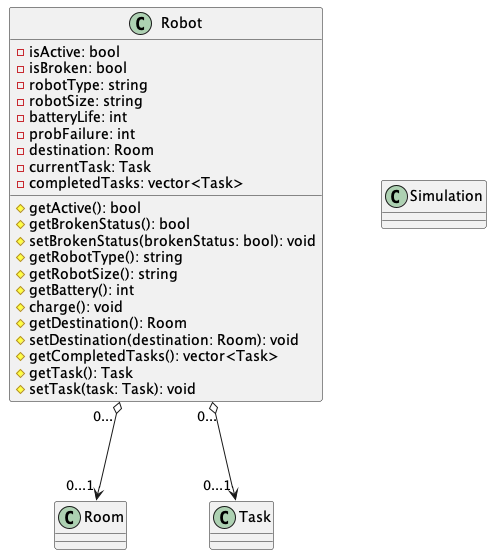

The diagram above was rendered by PlantUML. Its source (embedded in the PNG):
@startuml RobotClassDiagram

class Robot {
    - isActive: bool
    - isBroken: bool
    - robotType: string
    - robotSize: string
    - batteryLife: int
    - probFailure: int
    - destination: Room
    - currentTask: Task
    - completedTasks: vector<Task>
    # getActive(): bool
    # getBrokenStatus(): bool
    # setBrokenStatus(brokenStatus: bool): void
    # getRobotType(): string
    # getRobotSize(): string
    # getBattery(): int
    # charge(): void
    # getDestination(): Room
    # setDestination(destination: Room): void
    # getCompletedTasks(): vector<Task>
    # getTask(): Task
    # setTask(task: Task): void
}

class Room {

}

class Task {

}

class Simulation {

}

Robot "0..." o--> "0...1" Room
Robot "0..." o--> "0...1" Task

@enduml